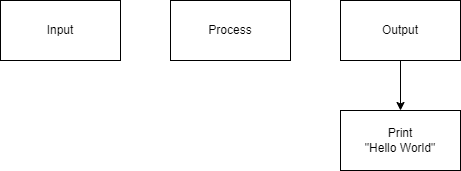

The diagram above was exported from draw.io. Its source (the exported page's mxGraphModel, read from the mxfile embedded in the PNG):
<mxGraphModel dx="702" dy="443" grid="1" gridSize="10" guides="1" tooltips="1" connect="1" arrows="1" fold="1" page="1" pageScale="1" pageWidth="827" pageHeight="1169" math="0" shadow="0">
  <root>
    <mxCell id="0" />
    <mxCell id="1" parent="0" />
    <mxCell id="2" value="Process" style="rounded=0;whiteSpace=wrap;html=1;" vertex="1" parent="1">
      <mxGeometry x="300" y="200" width="120" height="60" as="geometry" />
    </mxCell>
    <mxCell id="6" style="edgeStyle=none;html=1;entryX=0.5;entryY=0;entryDx=0;entryDy=0;" edge="1" parent="1" source="3" target="5">
      <mxGeometry relative="1" as="geometry" />
    </mxCell>
    <mxCell id="3" value="Output" style="rounded=0;whiteSpace=wrap;html=1;" vertex="1" parent="1">
      <mxGeometry x="470" y="200" width="120" height="60" as="geometry" />
    </mxCell>
    <mxCell id="4" value="Input" style="rounded=0;whiteSpace=wrap;html=1;" vertex="1" parent="1">
      <mxGeometry x="130" y="200" width="120" height="60" as="geometry" />
    </mxCell>
    <mxCell id="5" value="Print&lt;br&gt;&quot;Hello World&quot;" style="rounded=0;whiteSpace=wrap;html=1;" vertex="1" parent="1">
      <mxGeometry x="470" y="310" width="120" height="60" as="geometry" />
    </mxCell>
  </root>
</mxGraphModel>